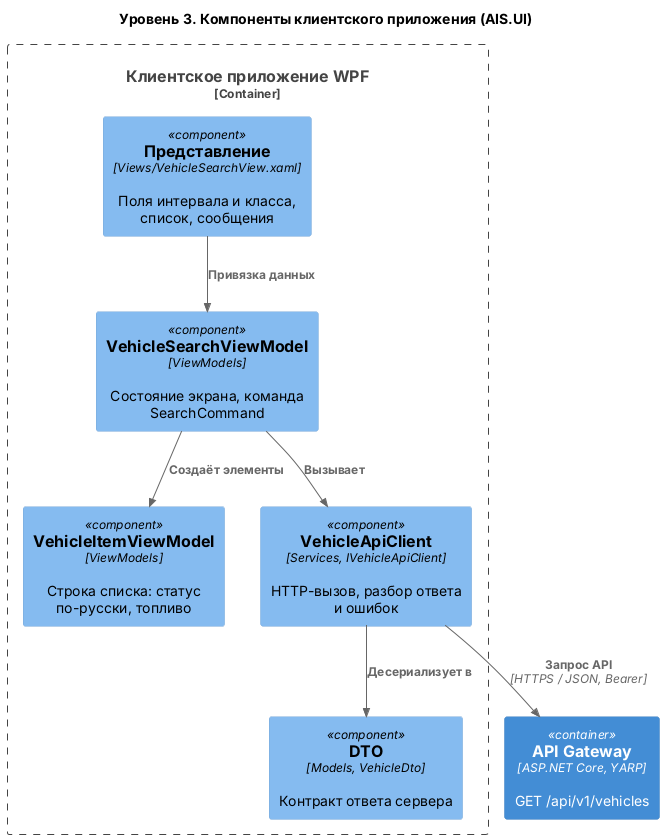

The diagram above was rendered by PlantUML. Its source (embedded in the PNG):
@startuml
!include <C4/C4_Component>
LAYOUT_TOP_DOWN()
title Уровень 3. Компоненты клиентского приложения (AIS.UI)
Container(gw, "API Gateway", "ASP.NET Core, YARP", "GET /api/v1/vehicles")
Container_Boundary(ui, "Клиентское приложение WPF") {
  Component(view, "Представление", "Views/VehicleSearchView.xaml", "Поля интервала и класса, список, сообщения")
  Component(vm, "VehicleSearchViewModel", "ViewModels", "Состояние экрана, команда SearchCommand")
  Component(item, "VehicleItemViewModel", "ViewModels", "Строка списка: статус по-русски, топливо")
  Component(cl, "VehicleApiClient", "Services, IVehicleApiClient", "HTTP-вызов, разбор ответа и ошибок")
  Component(dto, "DTO", "Models, VehicleDto", "Контракт ответа сервера")
}
Rel(view, vm, "Привязка данных")
Rel(vm, item, "Создаёт элементы")
Rel(vm, cl, "Вызывает")
Rel(cl, dto, "Десериализует в")
Rel(cl, gw, "Запрос API", "HTTPS / JSON, Bearer")
@enduml